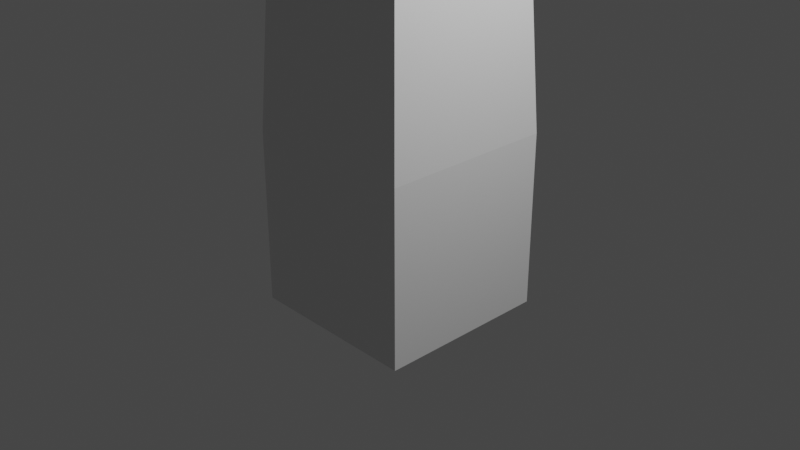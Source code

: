 # Source: Buliding2.blend  (saved by Blender 3.5.10; exported with 4.5.12 LTS)
import bpy
from mathutils import Matrix  # noqa: F401  (used for matrix-valued properties, if any)

bpy.ops.wm.read_factory_settings(use_empty=True)
scene = bpy.context.scene
scene.name = 'Scene'

# ---- collections
col_collection = bpy.data.collections.new('Collection'); scene.collection.children.link(col_collection)

# ---- materials (node trees are filled in below, after node groups)
mat_material = bpy.data.materials.new('Material')
mat_material.alpha_threshold = 0.0
mat_material.use_transparent_shadow = False
mat_material.roughness = 0.5
mat_material.line_color = (0.0, 0.0, 0.0, 1.0)

# ---- material node trees
mat_material.use_nodes = True; mat_material.node_tree.nodes.clear()
_N = mat_material.node_tree.nodes; _L = mat_material.node_tree.links
n0 = _N.new('ShaderNodeOutputMaterial'); n0.name = 'Material Output'; n0.location = (300, 300)
n1 = _N.new('ShaderNodeBsdfPrincipled'); n1.name = 'Principled BSDF'; n1.location = (10, 300)
n1.distribution = 'GGX'
n1.subsurface_method = 'RANDOM_WALK_SKIN'
n1.inputs[3].default_value = 1.45
n1.inputs[27].default_value = (0.0, 0.0, 0.0, 1.0)
n1.inputs[28].default_value = 1.0
_L.new(n1.outputs[0], n0.inputs[0])
n0.is_active_output = True

# ---- world
world_world = bpy.data.worlds.new('World'); scene.world = world_world
world_world.use_nodes = True; world_world.node_tree.nodes.clear()
_N = world_world.node_tree.nodes; _L = world_world.node_tree.links
n0 = _N.new('ShaderNodeOutputWorld'); n0.name = 'World Output'; n0.location = (300, 300)
n1 = _N.new('ShaderNodeBackground'); n1.name = 'Background'; n1.location = (10, 300)
n1.inputs[0].default_value = (0.05088, 0.05088, 0.05088, 1.0)
_L.new(n1.outputs[0], n0.inputs[0])
n0.is_active_output = True
world_world.color = (0.05088, 0.05088, 0.05088)
world_world.use_sun_shadow = False
world_world.sun_shadow_jitter_overblur = 0.0

# ---- cameras
cam_camera = bpy.data.cameras.new('Camera')
cam_camera.clip_end = 100.0
cam_camera.ortho_scale = 7.314

# ---- lights
light_light = bpy.data.lights.new('Light', 'POINT')
light_light.transmission_factor = 0.0
light_light.energy = 1000.0
light_light.shadow_soft_size = 0.1
light_light.shadow_maximum_resolution = 0.006
light_light.use_absolute_resolution = True

# ---- meshes
me_cube = bpy.data.meshes.new('Cube')
me_cube.from_pydata([(0.945, 0.945, 0.945), (0.945, 0.945, -0.945), (0.945, -0.945, 0.945), (0.945, -0.945, -0.945), (-0.945, 0.945, 0.945), (-0.945, 0.945, -0.945), (-0.945, -0.945, 0.945), (-0.945, -0.945, -0.945), (0.7922, 0.7922, 3.715), (0.7922, -0.7922, 3.715), (-0.7922, 0.7922, 3.715), (-0.7922, -0.7922, 3.715), (0.6732, 0.6732, 6.168), (0.6732, -0.6732, 6.168), (-0.6732, 0.6732, 6.168), (-0.6732, -0.6732, 6.168), (0.1847, 0.1847, 3.715), (0.1847, -0.1847, 3.715), (-0.1847, 0.1847, 3.715), (-0.1847, -0.1847, 3.715)], [], [(4, 6, 11, 10), (3, 2, 6, 7), (7, 6, 4, 5), (5, 1, 3, 7), (1, 0, 2, 3), (5, 4, 0, 1), (8, 10, 14, 12), (2, 0, 8, 9), (0, 4, 10, 8), (6, 2, 9, 11), (12, 14, 15, 13), (9, 8, 12, 13), (10, 11, 15, 14), (11, 9, 13, 15), (9, 11, 19, 17), (8, 10, 18, 16), (8, 9, 17, 16), (11, 10, 18, 19)])
_uv = me_cube.uv_layers.new(name='UVMap')
_uv.uv.foreach_set('vector', [0.625, 0.25, 0.625, 0.0, 0.625, 0.0, 0.625, 0.25, 0.375, 0.75, 0.625, 0.75, 0.625, 1.0, 0.375, 1.0, 0.375, 0.0, 0.625, 0.0, 0.625, 0.25, 0.375, 0.25, 0.125, 0.5, 0.375, 0.5, 0.375, 0.75, 0.125, 0.75, 0.375, 0.5, 0.625, 0.5, 0.625, 0.75, 0.375, 0.75, 0.375, 0.25, 0.625, 0.25, 0.625, 0.5, 0.375, 0.5, 0.625, 0.5, 0.625, 0.25, 0.625, 0.25, 0.625, 0.5, 0.625, 0.75, 0.625, 0.5, 0.625, 0.5, 0.625, 0.75, 0.625, 0.5, 0.625, 0.25, 0.625, 0.25, 0.625, 0.5, 0.625, 1.0, 0.625, 0.75, 0.625, 0.75, 0.625, 1.0, 0.625, 0.5, 0.875, 0.5, 0.875, 0.75, 0.625, 0.75, 0.625, 0.75, 0.625, 0.5, 0.625, 0.5, 0.625, 0.75, 0.625, 0.25, 0.625, 0.0, 0.625, 0.0, 0.625, 0.25, 0.625, 1.0, 0.625, 0.75, 0.625, 0.75, 0.625, 1.0, 0.625, 0.75, 0.625, 1.0, 0.625, 1.0, 0.625, 0.75, 0.625, 0.5, 0.625, 0.25, 0.625, 0.25, 0.625, 0.5, 0.625, 0.5, 0.625, 0.75, 0.625, 0.75, 0.625, 0.5, 0.625, 0.0, 0.625, 0.25, 0.625, 0.25, 0.625, 0.0])
me_cube.materials.append(mat_material)
me_cube.use_mirror_vertex_groups = False
me_cube.update()

# ---- objects
ob_cube = bpy.data.objects.new('Cube', me_cube)
ob_light = bpy.data.objects.new('Light', light_light)
ob_camera = bpy.data.objects.new('Camera', cam_camera)

# ---- transforms, parenting, visibility, modifiers, constraints
ob_cube.location = (0.0, 0.0, 0.0)
ob_cube.lock_rotations_4d = False
ob_cube.empty_display_type = 'ARROWS'
ob_cube.lineart.crease_threshold = 0.0
ob_light.location = (4.076, 1.005, 5.904)
ob_light.rotation_euler = (0.6503, 0.05522, 1.866)
ob_light.lock_rotations_4d = False
ob_light.empty_display_type = 'ARROWS'
ob_light.color = (0.0, 0.0, 0.0, 0.0)
ob_light.lineart.crease_threshold = 0.0
ob_camera.location = (7.359, -6.926, 4.958)
ob_camera.rotation_euler = (1.109, 0.0, 0.8149)
ob_camera.lock_rotations_4d = False
ob_camera.empty_display_type = 'ARROWS'
ob_camera.color = (0.0, 0.0, 0.0, 0.0)
ob_camera.display_type = 'WIRE'
ob_camera.lineart.crease_threshold = 0.0

# ---- collection membership
col_collection.objects.link(ob_cube)
col_collection.objects.link(ob_light)
col_collection.objects.link(ob_camera)

# ---- scene / render settings (as saved in the file)
scene.camera = ob_camera
scene.frame_start = 1; scene.frame_end = 250; scene.frame_set(1)
scene.render.engine = 'BLENDER_EEVEE_NEXT'
scene.cycles.sampling_pattern = 'TABULATED_SOBOL'
scene.view_settings.view_transform = 'Filmic'
bpy.context.view_layer.update()
